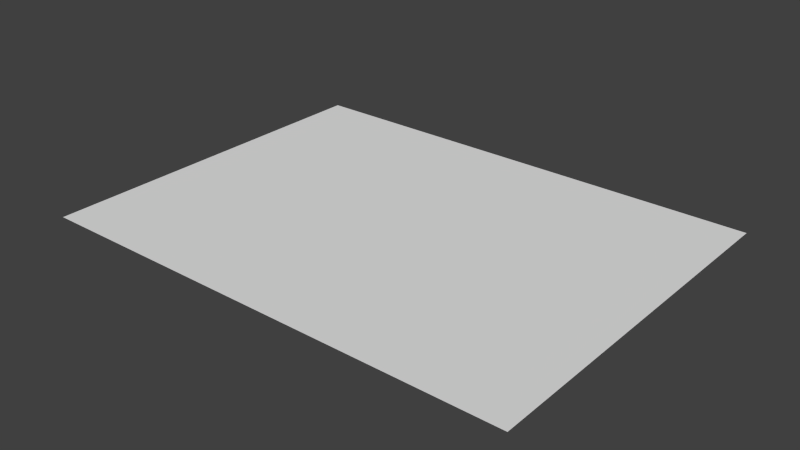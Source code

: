 # Source: HoodMiddle.blend  (saved by Blender 2.76.0; exported with 4.5.12 LTS)
import bpy
from mathutils import Matrix  # noqa: F401  (used for matrix-valued properties, if any)

bpy.ops.wm.read_factory_settings(use_empty=True)
scene = bpy.context.scene
scene.name = 'Scene'

# ---- collections
col_collection_1 = bpy.data.collections.new('Collection 1'); scene.collection.children.link(col_collection_1)

# ---- materials (node trees are filled in below, after node groups)
mat_hood = bpy.data.materials.new('Hood')
mat_hood.alpha_threshold = 0.0
mat_hood.use_transparent_shadow = False
mat_hood.roughness = 0.5

# ---- material node trees

# ---- world
world_world = bpy.data.worlds.new('World'); scene.world = world_world
world_world.color = (0.05088, 0.05088, 0.05088)
world_world.use_sun_shadow = False
world_world.sun_shadow_jitter_overblur = 0.0
world_world.cycles.sampling_method = 'MANUAL'
world_world.cycles.sample_map_resolution = 256

# ---- meshes
me_plane_001 = bpy.data.meshes.new('Plane.001')
me_plane_001.from_pydata([(-16.0, -12.0, 0.0), (16.0, -12.0, 0.0), (-16.0, 12.0, 0.0), (16.0, 12.0, 0.0), (-16.0, 3.0, 0.0), (-16.0, 1.0, 0.0), (-16.0, -9.0, 0.0), (-16.0, -11.0, 0.0), (16.0, -11.0, 0.0), (16.0, -9.0, 0.0), (16.0, 1.0, 0.0), (16.0, 3.0, 0.0), (-16.0, 2.667, 0.0), (16.0, 2.667, 0.0), (-16.0, 1.333, 0.0), (16.0, 1.333, 0.0), (-16.0, -10.67, 0.0), (16.0, -10.67, 0.0), (-16.0, -9.333, 0.0), (16.0, -9.333, 0.0)], [], [(0, 1, 8, 7), (18, 19, 9, 6), (9, 10, 5, 6), (12, 13, 11, 4), (11, 3, 2, 4), (15, 13, 12, 14), (5, 10, 15, 14), (7, 8, 17, 16), (17, 19, 18, 16)])
_uv = me_plane_001.uv_layers.new(name='UVMap')
_uv.uv.foreach_set('vector', [0.15, 0.35, 0.15, 0.15, 0.1583, 0.15, 0.1583, 0.35, 0.6722, 0.85, 0.6722, 0.65, 0.675, 0.65, 0.675, 0.85, 0.175, 0.15, 0.2583, 0.15, 0.2583, 0.35, 0.175, 0.35, 0.7722, 0.85, 0.7722, 0.65, 0.775, 0.65, 0.775, 0.85, 0.275, 0.15, 0.35, 0.15, 0.35, 0.35, 0.275, 0.35, 0.7611, 0.15, 0.7722, 0.15, 0.7722, 0.35, 0.7611, 0.35, 0.7583, 0.85, 0.7583, 0.65, 0.7611, 0.65, 0.7611, 0.85, 0.6583, 0.85, 0.6583, 0.65, 0.6611, 0.65, 0.6611, 0.85, 0.6611, 0.15, 0.6722, 0.15, 0.6722, 0.35, 0.6611, 0.35])
me_plane_001.materials.append(mat_hood)
me_plane_001.use_remesh_preserve_volume = False
me_plane_001.use_remesh_preserve_attributes = False
me_plane_001.use_mirror_vertex_groups = False
me_plane_001.update()

# ---- objects
ob_hoodmiddle = bpy.data.objects.new('HoodMiddle', me_plane_001)

# ---- transforms, parenting, visibility, modifiers, constraints
ob_hoodmiddle.location = (0.0, 0.0, 0.0)
ob_hoodmiddle.lineart.crease_threshold = 0.0

# ---- collection membership
col_collection_1.objects.link(ob_hoodmiddle)

# ---- scene / render settings (as saved in the file)
scene.frame_start = 1; scene.frame_end = 250; scene.frame_set(1)
scene.render.engine = 'BLENDER_EEVEE_NEXT'
scene.render.resolution_percentage = 50
scene.render.dither_intensity = 0.0
scene.cycles.use_denoising = False
scene.cycles.samples = 10
scene.cycles.sampling_pattern = 'TABULATED_SOBOL'
scene.cycles.light_sampling_threshold = 0.0
scene.cycles.use_adaptive_sampling = False
scene.cycles.use_light_tree = False
scene.cycles.blur_glossy = 0.0
scene.cycles.pixel_filter_type = 'GAUSSIAN'
scene.cycles.sample_clamp_indirect = 0.0
scene.view_settings.view_transform = 'Standard'
bpy.context.view_layer.update()

# ---- added for rendering (the .blend has no active camera and no usable light): camera, sun
cam_auto = bpy.data.cameras.new('AutoCamera')
cam_auto.lens = 50.0
cam_auto.sensor_width = 36.0
cam_auto.clip_end = 1000.0
ob_auto_camera = bpy.data.objects.new('AutoCamera', cam_auto)
scene.collection.objects.link(ob_auto_camera)
ob_auto_camera.location = (37.009, -44.4108, 29.6072)
ob_auto_camera.rotation_euler = (1.09748, -7.21219e-08, 0.694738)
scene.camera = ob_auto_camera
light_auto_sun = bpy.data.lights.new('AutoSun', 'SUN')
light_auto_sun.energy = 3.0
light_auto_sun.angle = 0.0523599
ob_auto_sun = bpy.data.objects.new('AutoSun', light_auto_sun)
scene.collection.objects.link(ob_auto_sun)
ob_auto_sun.rotation_euler = (0.872665, 0.174533, 0.523599)
bpy.context.view_layer.update()
